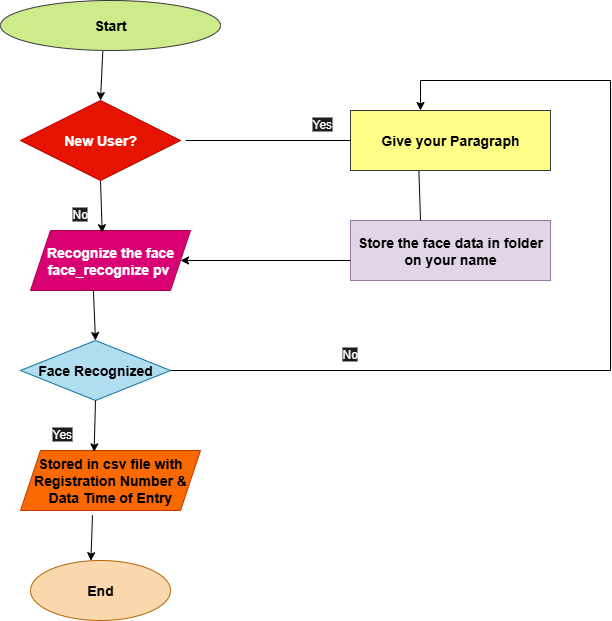

The diagram above was exported from draw.io. Its source (the exported page's mxGraphModel, read from the mxfile embedded in the PNG):
<mxGraphModel dx="1213" dy="585" grid="1" gridSize="10" guides="1" tooltips="1" connect="1" arrows="1" fold="1" page="1" pageScale="1" pageWidth="850" pageHeight="1100" math="0" shadow="0">
  <root>
    <mxCell id="0" />
    <mxCell id="1" parent="0" />
    <mxCell id="O0W_oMrzbaoMFmU4Wb7c-1" value="&lt;h3&gt;Start&lt;/h3&gt;" style="ellipse;whiteSpace=wrap;html=1;fillColor=#cdeb8b;strokeColor=#36393d;" vertex="1" parent="1">
      <mxGeometry x="150" y="60" width="220" height="50" as="geometry" />
    </mxCell>
    <mxCell id="O0W_oMrzbaoMFmU4Wb7c-7" value="&lt;h3&gt;Recognize the face face_recognize pv&amp;nbsp;&lt;/h3&gt;" style="shape=parallelogram;perimeter=parallelogramPerimeter;whiteSpace=wrap;html=1;fixedSize=1;fillColor=#d80073;fontColor=#ffffff;strokeColor=#A50040;" vertex="1" parent="1">
      <mxGeometry x="180" y="290" width="160" height="60" as="geometry" />
    </mxCell>
    <mxCell id="O0W_oMrzbaoMFmU4Wb7c-8" value="&lt;h3&gt;Face Recognized&lt;/h3&gt;" style="rhombus;whiteSpace=wrap;html=1;fillColor=#b1ddf0;strokeColor=#10739e;" vertex="1" parent="1">
      <mxGeometry x="170" y="400" width="150" height="60" as="geometry" />
    </mxCell>
    <mxCell id="O0W_oMrzbaoMFmU4Wb7c-9" value="&lt;h3&gt;Stored in csv file with Registration Number &amp;amp; Data Time of Entry&lt;/h3&gt;" style="shape=parallelogram;perimeter=parallelogramPerimeter;whiteSpace=wrap;html=1;fixedSize=1;fillColor=#fa6800;fontColor=#000000;strokeColor=#C73500;" vertex="1" parent="1">
      <mxGeometry x="170" y="510" width="180" height="60" as="geometry" />
    </mxCell>
    <mxCell id="O0W_oMrzbaoMFmU4Wb7c-12" value="&lt;h3&gt;Store the face data in folder on your name&lt;/h3&gt;" style="rounded=0;whiteSpace=wrap;html=1;fillColor=#e1d5e7;strokeColor=#9673a6;" vertex="1" parent="1">
      <mxGeometry x="500" y="280" width="200" height="60" as="geometry" />
    </mxCell>
    <mxCell id="O0W_oMrzbaoMFmU4Wb7c-14" value="" style="endArrow=classic;html=1;rounded=0;exitX=0.465;exitY=1.012;exitDx=0;exitDy=0;entryX=0.5;entryY=0;entryDx=0;entryDy=0;exitPerimeter=0;" edge="1" parent="1" source="O0W_oMrzbaoMFmU4Wb7c-1">
      <mxGeometry width="50" height="50" relative="1" as="geometry">
        <mxPoint x="400" y="520" as="sourcePoint" />
        <mxPoint x="250" y="160" as="targetPoint" />
      </mxGeometry>
    </mxCell>
    <mxCell id="O0W_oMrzbaoMFmU4Wb7c-15" value="" style="endArrow=classic;html=1;rounded=0;exitX=0.5;exitY=1;exitDx=0;exitDy=0;entryX=0.448;entryY=0.037;entryDx=0;entryDy=0;entryPerimeter=0;" edge="1" parent="1" target="O0W_oMrzbaoMFmU4Wb7c-7">
      <mxGeometry width="50" height="50" relative="1" as="geometry">
        <mxPoint x="250" y="240" as="sourcePoint" />
        <mxPoint x="450" y="330" as="targetPoint" />
      </mxGeometry>
    </mxCell>
    <mxCell id="O0W_oMrzbaoMFmU4Wb7c-16" value="" style="endArrow=classic;html=1;rounded=0;exitX=0.393;exitY=0.997;exitDx=0;exitDy=0;exitPerimeter=0;entryX=0.5;entryY=0;entryDx=0;entryDy=0;" edge="1" parent="1" source="O0W_oMrzbaoMFmU4Wb7c-7" target="O0W_oMrzbaoMFmU4Wb7c-8">
      <mxGeometry width="50" height="50" relative="1" as="geometry">
        <mxPoint x="350" y="460" as="sourcePoint" />
        <mxPoint x="450" y="450" as="targetPoint" />
      </mxGeometry>
    </mxCell>
    <mxCell id="O0W_oMrzbaoMFmU4Wb7c-17" value="" style="endArrow=classic;html=1;rounded=0;exitX=0.5;exitY=1;exitDx=0;exitDy=0;entryX=0.409;entryY=0.023;entryDx=0;entryDy=0;entryPerimeter=0;" edge="1" parent="1" source="O0W_oMrzbaoMFmU4Wb7c-8" target="O0W_oMrzbaoMFmU4Wb7c-9">
      <mxGeometry width="50" height="50" relative="1" as="geometry">
        <mxPoint x="400" y="560" as="sourcePoint" />
        <mxPoint x="450" y="510" as="targetPoint" />
      </mxGeometry>
    </mxCell>
    <mxCell id="O0W_oMrzbaoMFmU4Wb7c-18" value="" style="endArrow=classic;html=1;rounded=0;exitX=0.4;exitY=1.077;exitDx=0;exitDy=0;exitPerimeter=0;entryX=0.44;entryY=0.005;entryDx=0;entryDy=0;entryPerimeter=0;" edge="1" parent="1" source="O0W_oMrzbaoMFmU4Wb7c-9">
      <mxGeometry width="50" height="50" relative="1" as="geometry">
        <mxPoint x="400" y="560" as="sourcePoint" />
        <mxPoint x="240.4000000000001" y="620.2" as="targetPoint" />
      </mxGeometry>
    </mxCell>
    <mxCell id="O0W_oMrzbaoMFmU4Wb7c-19" value="" style="endArrow=none;html=1;rounded=0;exitX=1;exitY=0.5;exitDx=0;exitDy=0;entryX=0;entryY=0.5;entryDx=0;entryDy=0;" edge="1" parent="1">
      <mxGeometry width="50" height="50" relative="1" as="geometry">
        <mxPoint x="335" y="200" as="sourcePoint" />
        <mxPoint x="500" y="200" as="targetPoint" />
      </mxGeometry>
    </mxCell>
    <mxCell id="O0W_oMrzbaoMFmU4Wb7c-20" value="" style="endArrow=classic;html=1;rounded=0;entryX=1;entryY=0.5;entryDx=0;entryDy=0;" edge="1" parent="1" target="O0W_oMrzbaoMFmU4Wb7c-7">
      <mxGeometry width="50" height="50" relative="1" as="geometry">
        <mxPoint x="500" y="320" as="sourcePoint" />
        <mxPoint x="420" y="290" as="targetPoint" />
      </mxGeometry>
    </mxCell>
    <mxCell id="O0W_oMrzbaoMFmU4Wb7c-21" value="" style="endArrow=classic;html=1;rounded=0;exitX=1;exitY=0.5;exitDx=0;exitDy=0;entryX=1;entryY=0.5;entryDx=0;entryDy=0;" edge="1" parent="1" source="O0W_oMrzbaoMFmU4Wb7c-8" target="O0W_oMrzbaoMFmU4Wb7c-8">
      <mxGeometry width="50" height="50" relative="1" as="geometry">
        <mxPoint x="370" y="380" as="sourcePoint" />
        <mxPoint x="420" y="330" as="targetPoint" />
      </mxGeometry>
    </mxCell>
    <mxCell id="O0W_oMrzbaoMFmU4Wb7c-22" value="" style="endArrow=none;html=1;rounded=0;" edge="1" parent="1">
      <mxGeometry width="50" height="50" relative="1" as="geometry">
        <mxPoint x="320" y="430" as="sourcePoint" />
        <mxPoint x="760" y="430" as="targetPoint" />
      </mxGeometry>
    </mxCell>
    <mxCell id="O0W_oMrzbaoMFmU4Wb7c-24" value="" style="endArrow=none;html=1;rounded=0;" edge="1" parent="1">
      <mxGeometry width="50" height="50" relative="1" as="geometry">
        <mxPoint x="760" y="430" as="sourcePoint" />
        <mxPoint x="760" y="140" as="targetPoint" />
      </mxGeometry>
    </mxCell>
    <mxCell id="O0W_oMrzbaoMFmU4Wb7c-26" value="" style="endArrow=none;html=1;rounded=0;" edge="1" parent="1">
      <mxGeometry width="50" height="50" relative="1" as="geometry">
        <mxPoint x="570" y="140" as="sourcePoint" />
        <mxPoint x="760" y="140" as="targetPoint" />
      </mxGeometry>
    </mxCell>
    <mxCell id="O0W_oMrzbaoMFmU4Wb7c-27" value="" style="endArrow=classic;html=1;rounded=0;" edge="1" parent="1">
      <mxGeometry width="50" height="50" relative="1" as="geometry">
        <mxPoint x="570" y="140" as="sourcePoint" />
        <mxPoint x="570" y="170" as="targetPoint" />
      </mxGeometry>
    </mxCell>
    <mxCell id="O0W_oMrzbaoMFmU4Wb7c-28" value="" style="endArrow=none;html=1;rounded=0;entryX=0.342;entryY=1.01;entryDx=0;entryDy=0;entryPerimeter=0;" edge="1" parent="1">
      <mxGeometry width="50" height="50" relative="1" as="geometry">
        <mxPoint x="570" y="280" as="sourcePoint" />
        <mxPoint x="568.4000000000001" y="230.60000000000002" as="targetPoint" />
      </mxGeometry>
    </mxCell>
    <mxCell id="O0W_oMrzbaoMFmU4Wb7c-29" value="&lt;h3&gt;Give your Paragraph&lt;/h3&gt;" style="rounded=0;whiteSpace=wrap;html=1;fillColor=#ffff88;strokeColor=#36393d;" vertex="1" parent="1">
      <mxGeometry x="500" y="170" width="200" height="60" as="geometry" />
    </mxCell>
    <mxCell id="O0W_oMrzbaoMFmU4Wb7c-30" value="&lt;h3&gt;New User?&lt;/h3&gt;" style="rhombus;whiteSpace=wrap;html=1;fillColor=#e51400;fontColor=#ffffff;strokeColor=#B20000;" vertex="1" parent="1">
      <mxGeometry x="170" y="160" width="160" height="80" as="geometry" />
    </mxCell>
    <mxCell id="O0W_oMrzbaoMFmU4Wb7c-33" value="&lt;span style=&quot;color: rgb(255, 255, 255); font-family: Helvetica; font-size: 12px; font-style: normal; font-variant-ligatures: normal; font-variant-caps: normal; font-weight: 400; letter-spacing: normal; orphans: 2; text-align: center; text-indent: 0px; text-transform: none; widows: 2; word-spacing: 0px; -webkit-text-stroke-width: 0px; white-space: normal; background-color: rgb(27, 29, 30); text-decoration-thickness: initial; text-decoration-style: initial; text-decoration-color: initial; display: inline !important; float: none;&quot;&gt;Yes&lt;/span&gt;" style="text;whiteSpace=wrap;html=1;" vertex="1" parent="1">
      <mxGeometry x="200" y="480" width="50" height="40" as="geometry" />
    </mxCell>
    <mxCell id="O0W_oMrzbaoMFmU4Wb7c-34" value="&lt;span style=&quot;color: rgb(255, 255, 255); font-family: Helvetica; font-size: 12px; font-style: normal; font-variant-ligatures: normal; font-variant-caps: normal; font-weight: 400; letter-spacing: normal; orphans: 2; text-align: center; text-indent: 0px; text-transform: none; widows: 2; word-spacing: 0px; -webkit-text-stroke-width: 0px; white-space: normal; background-color: rgb(27, 29, 30); text-decoration-thickness: initial; text-decoration-style: initial; text-decoration-color: initial; display: inline !important; float: none;&quot;&gt;Yes&lt;/span&gt;" style="text;whiteSpace=wrap;html=1;" vertex="1" parent="1">
      <mxGeometry x="460" y="170" width="50" height="40" as="geometry" />
    </mxCell>
    <mxCell id="O0W_oMrzbaoMFmU4Wb7c-38" value="&lt;span style=&quot;color: rgb(255, 255, 255); font-family: Helvetica; font-size: 12px; font-style: normal; font-variant-ligatures: normal; font-variant-caps: normal; font-weight: 400; letter-spacing: normal; orphans: 2; text-align: center; text-indent: 0px; text-transform: none; widows: 2; word-spacing: 0px; -webkit-text-stroke-width: 0px; white-space: normal; background-color: rgb(27, 29, 30); text-decoration-thickness: initial; text-decoration-style: initial; text-decoration-color: initial; display: inline !important; float: none;&quot;&gt;No&lt;/span&gt;" style="text;whiteSpace=wrap;html=1;" vertex="1" parent="1">
      <mxGeometry x="490" y="400" width="50" height="40" as="geometry" />
    </mxCell>
    <mxCell id="O0W_oMrzbaoMFmU4Wb7c-39" value="&lt;span style=&quot;color: rgb(255, 255, 255); font-family: Helvetica; font-size: 12px; font-style: normal; font-variant-ligatures: normal; font-variant-caps: normal; font-weight: 400; letter-spacing: normal; orphans: 2; text-align: center; text-indent: 0px; text-transform: none; widows: 2; word-spacing: 0px; -webkit-text-stroke-width: 0px; white-space: normal; background-color: rgb(27, 29, 30); text-decoration-thickness: initial; text-decoration-style: initial; text-decoration-color: initial; display: inline !important; float: none;&quot;&gt;No&lt;/span&gt;" style="text;whiteSpace=wrap;html=1;" vertex="1" parent="1">
      <mxGeometry x="220" y="260" width="50" height="40" as="geometry" />
    </mxCell>
    <mxCell id="O0W_oMrzbaoMFmU4Wb7c-40" value="&lt;h3&gt;End&lt;/h3&gt;" style="ellipse;whiteSpace=wrap;html=1;fillColor=#fad7ac;strokeColor=#b46504;" vertex="1" parent="1">
      <mxGeometry x="180" y="620" width="140" height="60" as="geometry" />
    </mxCell>
  </root>
</mxGraphModel>